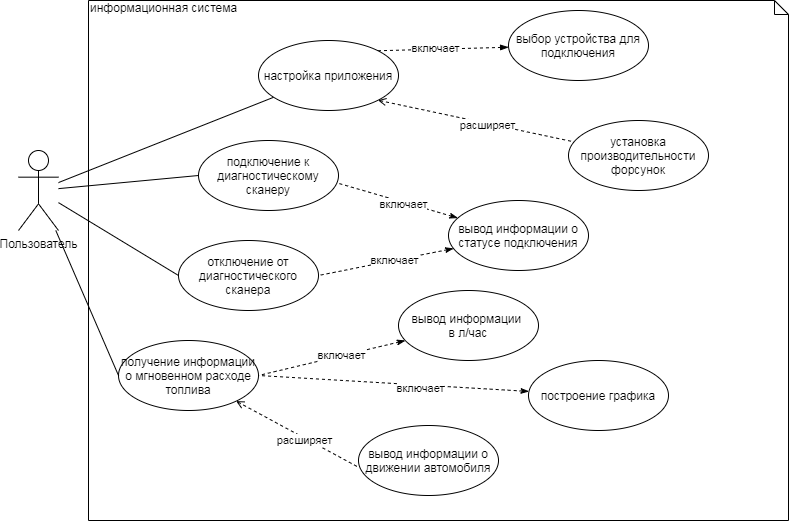

The diagram above was exported from draw.io. Its source (the exported page's mxGraphModel, read from the mxfile embedded in the PNG):
<mxGraphModel dx="595" dy="762" grid="1" gridSize="10" guides="1" tooltips="1" connect="1" arrows="1" fold="1" page="1" pageScale="1" pageWidth="827" pageHeight="1169" math="0" shadow="0">
  <root>
    <mxCell id="0" />
    <mxCell id="1" value="Блок-схема" parent="0" />
    <mxCell id="55" value="&lt;font style=&quot;font-size:11px;font-family:Calibri;color:#feffff;direction:ltr;letter-spacing:0px;line-height:120%;opacity:1&quot;&gt;Erase work&lt;br/&gt;&lt;/font&gt;" style="verticalAlign=middle;align=center;vsdxID=117;fillColor=#be9000;gradientColor=none;shape=stencil(nZBLDoAgDERP0z3SIyjew0SURgSD+Lu9kMZoXLhwN9O+tukAlrNpJg1SzDH4QW/URgNYgZTkjA4UkwJUgGXng+6DX1zLfmoymdXo17xh5zmRJ6Q42BWCfc2oJfdAr+Yv+AP9Cb7OJ3H/2JG1HNGz/84klThPVCc=);strokeColor=#bb8c00;spacingTop=-1;spacingBottom=-1;spacingLeft=-1;spacingRight=-1;labelBackgroundColor=none;rounded=0;html=1;whiteSpace=wrap;" parent="1" vertex="1">
      <mxGeometry x="1300" y="560" width="100" height="60" as="geometry" />
    </mxCell>
    <mxCell id="YcS-cX-D0KsZnpiehl-X-100" value="информационная система" style="shape=note;whiteSpace=wrap;html=1;size=14;verticalAlign=top;align=left;spacingTop=-6;" parent="1" vertex="1">
      <mxGeometry x="1050" y="220" width="700" height="520" as="geometry" />
    </mxCell>
    <mxCell id="YcS-cX-D0KsZnpiehl-X-101" style="orthogonalLoop=1;jettySize=auto;html=1;endArrow=none;endFill=0;" parent="1" source="YcS-cX-D0KsZnpiehl-X-102" target="YcS-cX-D0KsZnpiehl-X-107" edge="1">
      <mxGeometry relative="1" as="geometry" />
    </mxCell>
    <mxCell id="YcS-cX-D0KsZnpiehl-X-102" value="Пользователь" style="shape=umlActor;verticalLabelPosition=bottom;labelBackgroundColor=#ffffff;verticalAlign=top;html=1;" parent="1" vertex="1">
      <mxGeometry x="980" y="370" width="40" height="80" as="geometry" />
    </mxCell>
    <mxCell id="YcS-cX-D0KsZnpiehl-X-103" style="edgeStyle=none;orthogonalLoop=1;jettySize=auto;html=1;exitX=1;exitY=1;exitDx=0;exitDy=0;endArrow=none;endFill=0;startArrow=open;startFill=0;dashed=1;" parent="1" source="YcS-cX-D0KsZnpiehl-X-107" target="YcS-cX-D0KsZnpiehl-X-115" edge="1">
      <mxGeometry relative="1" as="geometry" />
    </mxCell>
    <mxCell id="YcS-cX-D0KsZnpiehl-X-104" value="расширяет" style="edgeLabel;html=1;align=center;verticalAlign=middle;resizable=0;points=[];" parent="YcS-cX-D0KsZnpiehl-X-103" vertex="1" connectable="0">
      <mxGeometry x="0.116" y="-2" relative="1" as="geometry">
        <mxPoint as="offset" />
      </mxGeometry>
    </mxCell>
    <mxCell id="YcS-cX-D0KsZnpiehl-X-105" style="edgeStyle=none;orthogonalLoop=1;jettySize=auto;html=1;exitX=1;exitY=0;exitDx=0;exitDy=0;endArrow=blockThin;endFill=1;dashed=1;" parent="1" source="YcS-cX-D0KsZnpiehl-X-107" target="YcS-cX-D0KsZnpiehl-X-114" edge="1">
      <mxGeometry relative="1" as="geometry" />
    </mxCell>
    <mxCell id="YcS-cX-D0KsZnpiehl-X-106" value="включает" style="edgeLabel;html=1;align=center;verticalAlign=middle;resizable=0;points=[];" parent="YcS-cX-D0KsZnpiehl-X-105" vertex="1" connectable="0">
      <mxGeometry x="-0.1327" y="1" relative="1" as="geometry">
        <mxPoint as="offset" />
      </mxGeometry>
    </mxCell>
    <mxCell id="YcS-cX-D0KsZnpiehl-X-107" value="настройка приложения" style="ellipse;whiteSpace=wrap;html=1;" parent="1" vertex="1">
      <mxGeometry x="1220" y="260" width="140" height="70" as="geometry" />
    </mxCell>
    <mxCell id="YcS-cX-D0KsZnpiehl-X-108" value="подключение к диагностическому сканеру" style="ellipse;whiteSpace=wrap;html=1;" parent="1" vertex="1">
      <mxGeometry x="1160" y="360" width="140" height="70" as="geometry" />
    </mxCell>
    <mxCell id="YcS-cX-D0KsZnpiehl-X-109" value="отключение от диагностического сканера" style="ellipse;whiteSpace=wrap;html=1;" parent="1" vertex="1">
      <mxGeometry x="1140" y="460" width="140" height="70" as="geometry" />
    </mxCell>
    <mxCell id="YcS-cX-D0KsZnpiehl-X-110" value="получение информации о мгновенном расходе топлива" style="ellipse;whiteSpace=wrap;html=1;" parent="1" vertex="1">
      <mxGeometry x="1080" y="560" width="140" height="70" as="geometry" />
    </mxCell>
    <mxCell id="YcS-cX-D0KsZnpiehl-X-111" style="orthogonalLoop=1;jettySize=auto;html=1;endArrow=none;endFill=0;entryX=0;entryY=0.5;entryDx=0;entryDy=0;" parent="1" source="YcS-cX-D0KsZnpiehl-X-102" target="YcS-cX-D0KsZnpiehl-X-108" edge="1">
      <mxGeometry relative="1" as="geometry" />
    </mxCell>
    <mxCell id="YcS-cX-D0KsZnpiehl-X-112" style="orthogonalLoop=1;jettySize=auto;html=1;endArrow=none;endFill=0;entryX=0;entryY=0.5;entryDx=0;entryDy=0;" parent="1" source="YcS-cX-D0KsZnpiehl-X-102" target="YcS-cX-D0KsZnpiehl-X-109" edge="1">
      <mxGeometry relative="1" as="geometry" />
    </mxCell>
    <mxCell id="YcS-cX-D0KsZnpiehl-X-113" style="orthogonalLoop=1;jettySize=auto;html=1;endArrow=none;endFill=0;entryX=0;entryY=0.5;entryDx=0;entryDy=0;" parent="1" source="YcS-cX-D0KsZnpiehl-X-102" target="YcS-cX-D0KsZnpiehl-X-110" edge="1">
      <mxGeometry relative="1" as="geometry" />
    </mxCell>
    <mxCell id="YcS-cX-D0KsZnpiehl-X-114" value="выбор устройства для подключения" style="ellipse;whiteSpace=wrap;html=1;" parent="1" vertex="1">
      <mxGeometry x="1470" y="230" width="140" height="70" as="geometry" />
    </mxCell>
    <mxCell id="YcS-cX-D0KsZnpiehl-X-115" value="установка производительности форсунок" style="ellipse;whiteSpace=wrap;html=1;" parent="1" vertex="1">
      <mxGeometry x="1530" y="340" width="140" height="70" as="geometry" />
    </mxCell>
    <mxCell id="YcS-cX-D0KsZnpiehl-X-116" style="edgeStyle=none;orthogonalLoop=1;jettySize=auto;html=1;entryX=1;entryY=0.5;entryDx=0;entryDy=0;dashed=1;startArrow=classicThin;startFill=1;endArrow=none;endFill=0;" parent="1" source="YcS-cX-D0KsZnpiehl-X-118" target="YcS-cX-D0KsZnpiehl-X-109" edge="1">
      <mxGeometry relative="1" as="geometry" />
    </mxCell>
    <mxCell id="YcS-cX-D0KsZnpiehl-X-117" value="включает" style="edgeLabel;html=1;align=center;verticalAlign=middle;resizable=0;points=[];" parent="YcS-cX-D0KsZnpiehl-X-116" vertex="1" connectable="0">
      <mxGeometry x="-0.2736" y="2" relative="1" as="geometry">
        <mxPoint x="-10.97" as="offset" />
      </mxGeometry>
    </mxCell>
    <mxCell id="YcS-cX-D0KsZnpiehl-X-118" value="вывод информации о статусе подключения" style="ellipse;whiteSpace=wrap;html=1;" parent="1" vertex="1">
      <mxGeometry x="1410" y="420" width="140" height="70" as="geometry" />
    </mxCell>
    <mxCell id="YcS-cX-D0KsZnpiehl-X-119" style="edgeStyle=none;orthogonalLoop=1;jettySize=auto;html=1;entryX=0.998;entryY=0.611;entryDx=0;entryDy=0;dashed=1;startArrow=classicThin;startFill=1;endArrow=none;endFill=0;entryPerimeter=0;" parent="1" source="YcS-cX-D0KsZnpiehl-X-118" target="YcS-cX-D0KsZnpiehl-X-108" edge="1">
      <mxGeometry relative="1" as="geometry" />
    </mxCell>
    <mxCell id="YcS-cX-D0KsZnpiehl-X-120" value="включает" style="edgeLabel;html=1;align=center;verticalAlign=middle;resizable=0;points=[];" parent="YcS-cX-D0KsZnpiehl-X-119" vertex="1" connectable="0">
      <mxGeometry x="-0.2736" y="2" relative="1" as="geometry">
        <mxPoint x="-10.97" y="-3.29" as="offset" />
      </mxGeometry>
    </mxCell>
    <mxCell id="YcS-cX-D0KsZnpiehl-X-121" value="вывод информации &lt;br&gt;в л/час" style="ellipse;whiteSpace=wrap;html=1;" parent="1" vertex="1">
      <mxGeometry x="1360" y="510" width="140" height="70" as="geometry" />
    </mxCell>
    <mxCell id="YcS-cX-D0KsZnpiehl-X-122" value="построение графика" style="ellipse;whiteSpace=wrap;html=1;" parent="1" vertex="1">
      <mxGeometry x="1490" y="580" width="140" height="70" as="geometry" />
    </mxCell>
    <mxCell id="YcS-cX-D0KsZnpiehl-X-123" style="edgeStyle=none;orthogonalLoop=1;jettySize=auto;html=1;entryX=1;entryY=0.5;entryDx=0;entryDy=0;dashed=1;startArrow=classicThin;startFill=1;endArrow=none;endFill=0;" parent="1" source="YcS-cX-D0KsZnpiehl-X-121" target="YcS-cX-D0KsZnpiehl-X-110" edge="1">
      <mxGeometry relative="1" as="geometry" />
    </mxCell>
    <mxCell id="YcS-cX-D0KsZnpiehl-X-124" value="включает" style="edgeLabel;html=1;align=center;verticalAlign=middle;resizable=0;points=[];" parent="YcS-cX-D0KsZnpiehl-X-123" vertex="1" connectable="0">
      <mxGeometry x="-0.2736" y="2" relative="1" as="geometry">
        <mxPoint x="-10.97" as="offset" />
      </mxGeometry>
    </mxCell>
    <mxCell id="YcS-cX-D0KsZnpiehl-X-125" style="edgeStyle=none;orthogonalLoop=1;jettySize=auto;html=1;entryX=1;entryY=0.5;entryDx=0;entryDy=0;dashed=1;startArrow=classicThin;startFill=1;endArrow=none;endFill=0;" parent="1" source="YcS-cX-D0KsZnpiehl-X-122" target="YcS-cX-D0KsZnpiehl-X-110" edge="1">
      <mxGeometry relative="1" as="geometry" />
    </mxCell>
    <mxCell id="YcS-cX-D0KsZnpiehl-X-126" value="включает" style="edgeLabel;html=1;align=center;verticalAlign=middle;resizable=0;points=[];" parent="YcS-cX-D0KsZnpiehl-X-125" vertex="1" connectable="0">
      <mxGeometry x="-0.2736" y="2" relative="1" as="geometry">
        <mxPoint x="-10.97" as="offset" />
      </mxGeometry>
    </mxCell>
    <mxCell id="YcS-cX-D0KsZnpiehl-X-127" value="вывод информации о движении автомобиля" style="ellipse;whiteSpace=wrap;html=1;" parent="1" vertex="1">
      <mxGeometry x="1320" y="645" width="140" height="70" as="geometry" />
    </mxCell>
    <mxCell id="YcS-cX-D0KsZnpiehl-X-128" style="edgeStyle=none;orthogonalLoop=1;jettySize=auto;html=1;endArrow=none;endFill=0;startArrow=open;startFill=0;dashed=1;entryX=0.008;entryY=0.605;entryDx=0;entryDy=0;entryPerimeter=0;" parent="1" source="YcS-cX-D0KsZnpiehl-X-110" target="YcS-cX-D0KsZnpiehl-X-127" edge="1">
      <mxGeometry relative="1" as="geometry">
        <mxPoint x="1192.0931151624434" y="629.995304535863" as="sourcePoint" />
        <mxPoint x="1387.9130002027864" y="671.6963660907769" as="targetPoint" />
      </mxGeometry>
    </mxCell>
    <mxCell id="YcS-cX-D0KsZnpiehl-X-129" value="расширяет" style="edgeLabel;html=1;align=center;verticalAlign=middle;resizable=0;points=[];" parent="YcS-cX-D0KsZnpiehl-X-128" vertex="1" connectable="0">
      <mxGeometry x="0.116" y="-2" relative="1" as="geometry">
        <mxPoint as="offset" />
      </mxGeometry>
    </mxCell>
    <mxCell id="2" value="Соединительная линия" parent="0" />
  </root>
</mxGraphModel>